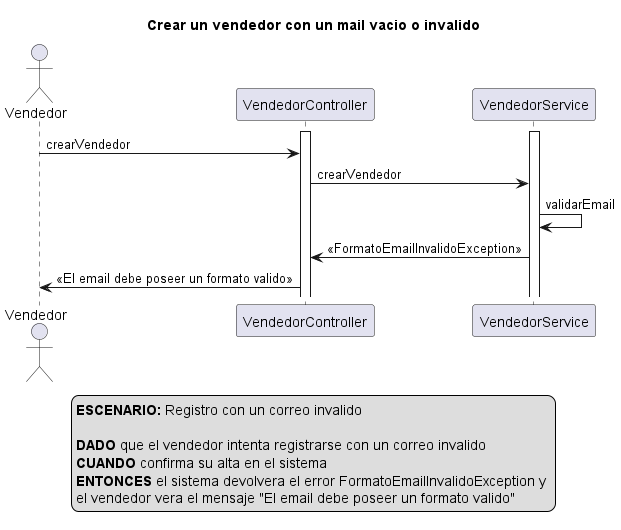

The diagram above was rendered by PlantUML. Its source (embedded in the PNG):
@startuml
actor Vendedor
activate VendedorController
activate VendedorService


title Crear un vendedor con un mail vacio o invalido

Vendedor -> VendedorController: crearVendedor

VendedorController -> VendedorService: crearVendedor

VendedorService -> VendedorService: validarEmail

VendedorService -> VendedorController: <<FormatoEmailInvalidoException>>

VendedorController -> Vendedor: <<El email debe poseer un formato valido>>

legend
<b>ESCENARIO:</b> Registro con un correo invalido

<b>DADO</b> que el vendedor intenta registrarse con un correo invalido
<b>CUANDO</b> confirma su alta en el sistema  
<b>ENTONCES</b> el sistema devolvera el error FormatoEmailInvalidoException y 
el vendedor vera el mensaje "El email debe poseer un formato valido"
end legend

@enduml